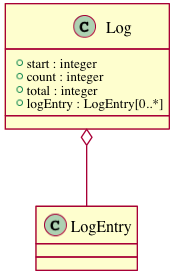

The diagram above was rendered by PlantUML. Its source (embedded in the PNG):
@startuml images/class_log.png
class Log {
  + start : integer
  + count : integer
  + total : integer
  + logEntry : LogEntry[0..*]
}
Log o-- LogEntry
@enduml